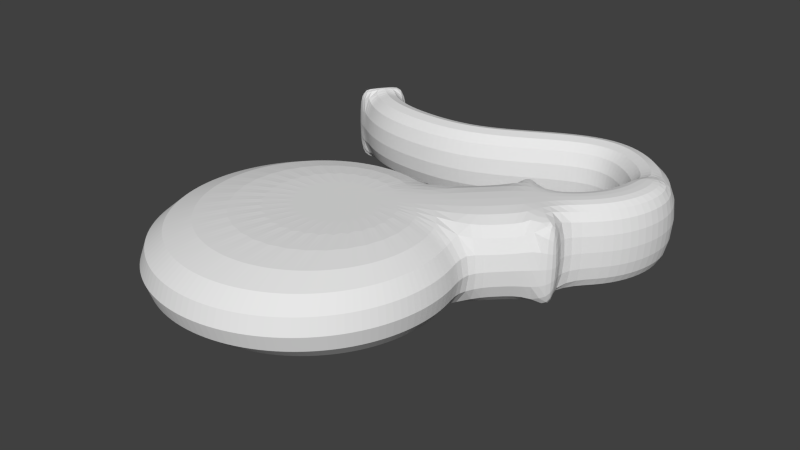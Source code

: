 # Source: bomb_tile.blend  (saved by Blender 2.76.0; exported with 4.5.12 LTS)
import bpy
from mathutils import Matrix  # noqa: F401  (used for matrix-valued properties, if any)

bpy.ops.wm.read_factory_settings(use_empty=True)
scene = bpy.context.scene
scene.name = 'Scene'

# ---- collections
col_collection_1 = bpy.data.collections.new('Collection 1'); scene.collection.children.link(col_collection_1)

# ---- materials (node trees are filled in below, after node groups)
mat_material_001 = bpy.data.materials.new('Material.001')
mat_material_001.alpha_threshold = 0.0
mat_material_001.use_transparent_shadow = False
mat_material_001.roughness = 0.5
mat_material_002 = bpy.data.materials.new('Material.002')
mat_material_002.alpha_threshold = 0.0
mat_material_002.use_transparent_shadow = False
mat_material_002.diffuse_color = (0.05497, 0.05497, 0.05497, 1.0)
mat_material_002.roughness = 0.5

# ---- material node trees

# ---- world
world_world = bpy.data.worlds.new('World'); scene.world = world_world
world_world.color = (0.05088, 0.05088, 0.05088)
world_world.use_sun_shadow = False
world_world.sun_shadow_jitter_overblur = 0.0
world_world.cycles.sampling_method = 'MANUAL'
world_world.cycles.sample_map_resolution = 256

# ---- meshes
me_circle = bpy.data.meshes.new('Circle')
me_circle.from_pydata([(0.143, -0.1483, -1.828e-05), (0.1289, -0.1948, -2.06e-05), (0.106, -0.2376, -2.26e-05), (0.07518, -0.2752, -2.418e-05), (0.03764, -0.306, -2.529e-05), (-0.005196, -0.3289, -2.589e-05), (-0.05167, -0.343, -2.596e-05), (-0.1, -0.3477, -2.548e-05), (-0.1483, -0.343, -2.449e-05), (-0.1948, -0.3289, -2.301e-05), (-0.2377, -0.306, -2.111e-05), (-0.2752, -0.2752, -1.885e-05), (-0.306, -0.2376, -1.634e-05), (-0.3289, -0.1948, -1.365e-05), (-0.343, -0.1483, -1.089e-05), (-0.3478, -0.1, -8.177e-06), (-0.343, -0.05167, -5.61e-06), (-0.3289, -0.005195, -3.286e-06), (-0.306, 0.03764, -1.293e-06), (-0.2752, 0.07518, 2.906e-07), (-0.2376, 0.106, 1.404e-06), (-0.1948, 0.1289, 2.004e-06), (-0.1483, 0.143, 2.068e-06), (-0.1, 0.1477, 1.594e-06), (0.1236, 0.1895, 5.345e-05), (0.1511, 0.2024, 9.798e-06), (0.1909, 0.1226, -0.0001065), (0.1752, 0.226, 9.831e-06), (0.2456, 0.1717, 6.326e-06), (0.1904, 0.2526, 1.019e-05), (0.2739, 0.221, 6.996e-06), (0.1959, 0.2788, 1.081e-05), (0.2855, 0.2771, 8.315e-06), (0.1918, 0.3031, 1.163e-05), (0.2757, 0.3355, 1.029e-05), (0.1761, 0.3274, 1.277e-05), (0.2415, 0.3887, 1.277e-05), (0.144, 0.3511, 1.433e-05), (0.1833, 0.4316, 1.561e-05), (0.1184, 0.3583, 1.524e-05), (0.1248, 0.448, 1.768e-05), (0.0911, 0.3547, 1.588e-05), (0.06816, 0.4405, 1.901e-05), (0.05643, 0.3404, 1.641e-05), (0.0183, 0.42, 1.977e-05), (0.01558, 0.3179, 1.686e-05), (-0.02695, 0.3951, 2.027e-05), (-0.03061, 0.2924, 1.738e-05), (-0.06932, 0.3717, 2.075e-05), (-0.08295, 0.2701, 1.815e-05), (-0.109, 0.3548, 2.133e-05), (-0.1396, 0.2591, 1.937e-05), (-0.1486, 0.3471, 2.219e-05), (-0.1891, 0.2584, 2.07e-05), (-0.1864, 0.3466, 2.32e-05), (-0.2297, 0.2614, 2.19e-05), (-0.2182, 0.3489, 2.414e-05), (-0.2654, 0.2682, 2.307e-05), (-0.243, 0.3536, 2.495e-05), (-0.2968, 0.2787, 2.423e-05), (-0.2625, 0.3602, 2.567e-05), (-0.3243, 0.2928, 2.539e-05), (-0.2794, 0.3688, 2.638e-05), (-0.3129, 0.3939, 2.803e-05), (-0.3485, 0.3092, 2.653e-05), (-0.2957, 0.3799, 2.715e-05), (-0.3706, 0.3273, 2.766e-05), (0.1478, -0.09999, -1.571e-05), (0.143, -0.05166, -1.3e-05), (0.1284, -0.005961, -1.028e-05), (-0.005962, 0.1284, -8.903e-07), (-0.05166, 0.143, 5.998e-07), (0.08922, 0.2239, 2.88e-06), (0.2239, 0.08921, -6.527e-06), (0.05749, 0.1921, 1.624e-06), (0.02576, 0.1603, 3.651e-07), (0.1921, 0.05749, -0.142), (0.1603, 0.02576, -0.142), (-0.3706, 0.3274, -0.142), (-0.3417, 0.3606, -0.142), (0.02576, 0.1603, -0.142), (0.05749, 0.1921, -0.142), (0.2239, 0.08921, -0.142), (0.08922, 0.2239, -0.142), (-0.05166, 0.143, -0.142), (-0.005962, 0.1284, -0.142), (0.1284, -0.005958, -0.142), (0.143, -0.05165, -0.142), (0.1478, -0.09999, -0.142), (-0.3706, 0.3274, -0.142), (-0.2957, 0.3799, -0.142), (-0.3485, 0.3092, -0.142), (-0.3129, 0.3939, -0.142), (-0.2794, 0.3688, -0.142), (-0.3243, 0.2928, -0.142), (-0.2625, 0.3602, -0.142), (-0.2968, 0.2788, -0.142), (-0.243, 0.3536, -0.142), (-0.2654, 0.2682, -0.142), (-0.2182, 0.3489, -0.142), (-0.2297, 0.2614, -0.142), (-0.1864, 0.3466, -0.142), (-0.1891, 0.2584, -0.142), (-0.1486, 0.3471, -0.142), (-0.1396, 0.2591, -0.142), (-0.109, 0.3548, -0.142), (-0.08295, 0.2701, -0.142), (-0.06932, 0.3717, -0.142), (-0.03061, 0.2924, -0.142), (-0.02695, 0.3951, -0.142), (0.01558, 0.3179, -0.142), (0.0183, 0.42, -0.142), (0.05643, 0.3404, -0.142), (0.06816, 0.4405, -0.142), (0.0911, 0.3547, -0.142), (0.1248, 0.448, -0.142), (0.1184, 0.3583, -0.142), (0.1833, 0.4316, -0.142), (0.144, 0.3511, -0.142), (0.2415, 0.3887, -0.142), (0.1761, 0.3274, -0.142), (0.2757, 0.3355, -0.142), (0.1918, 0.3031, -0.142), (0.2855, 0.2771, -0.142), (0.1959, 0.2788, -0.142), (0.2739, 0.221, -0.142), (0.1904, 0.2526, -0.142), (0.2456, 0.1717, -0.142), (0.1752, 0.226, -0.142), (0.1909, 0.1226, -0.1421), (0.1511, 0.2025, -0.142), (0.1236, 0.1895, -0.1419), (-0.1, 0.1477, -0.142), (-0.1483, 0.143, -0.142), (-0.1948, 0.1289, -0.142), (-0.2376, 0.106, -0.142), (-0.2752, 0.07518, -0.142), (-0.306, 0.03764, -0.142), (-0.3289, -0.005192, -0.142), (-0.343, -0.05167, -0.142), (-0.3478, -0.1, -0.142), (-0.343, -0.1483, -0.142), (-0.3289, -0.1948, -0.142), (-0.306, -0.2376, -0.142), (-0.3417, 0.3606, 2.784e-05), (-0.2752, -0.2752, -0.142), (-0.2377, -0.306, -0.142), (-0.1948, -0.3289, -0.142), (-0.3706, 0.3273, 2.766e-05), (-0.1483, -0.343, -0.142), (-0.1, -0.3477, -0.142), (-0.05167, -0.343, -0.142), (0.1603, 0.02576, -9.026e-06), (0.1921, 0.05749, -7.778e-06), (-0.005196, -0.3289, -0.142), (0.03764, -0.306, -0.142), (0.07518, -0.2752, -0.142), (0.106, -0.2376, -0.142), (0.1289, -0.1948, -0.142), (0.143, -0.1483, -0.142), (-0.03674, -0.05004, -1.33e-05), (-0.03836, -0.05537, -1.356e-05), (-0.04099, -0.06029, -1.379e-05), (-0.04452, -0.0646, -1.397e-05), (-0.04884, -0.06814, -1.41e-05), (-0.05376, -0.07077, -1.417e-05), (-0.05909, -0.07239, -1.418e-05), (-0.06464, -0.07294, -1.413e-05), (-0.0702, -0.07239, -1.401e-05), (-0.07553, -0.07077, -1.384e-05), (-0.08045, -0.06814, -1.362e-05), (-0.08476, -0.06461, -1.336e-05), (-0.0883, -0.06029, -1.308e-05), (-0.09093, -0.05538, -1.277e-05), (-0.09255, -0.05004, -1.245e-05), (-0.0931, -0.04449, -1.214e-05), (-0.09255, -0.03894, -1.184e-05), (-0.09093, -0.0336, -1.157e-05), (-0.0883, -0.02868, -1.135e-05), (-0.08476, -0.02437, -1.116e-05), (-0.08045, -0.02083, -1.104e-05), (-0.07553, -0.0182, -1.097e-05), (-0.07019, -0.01658, -1.096e-05), (-0.06464, -0.01604, -1.102e-05), (-0.03619, -0.04449, -1.3e-05), (-0.03674, -0.03894, -1.269e-05), (-0.03841, -0.03369, -1.238e-05), (-0.05384, -0.01825, -1.13e-05), (-0.05909, -0.01658, -1.113e-05), (-0.03674, -0.05003, -0.142), (-0.03836, -0.05537, -0.142), (-0.04099, -0.06029, -0.142), (-0.04452, -0.0646, -0.142), (-0.04884, -0.06814, -0.142), (-0.05376, -0.07077, -0.142), (-0.05909, -0.07239, -0.142), (-0.06464, -0.07294, -0.142), (-0.07019, -0.07239, -0.142), (-0.07553, -0.07077, -0.142), (-0.08045, -0.06814, -0.142), (-0.08476, -0.0646, -0.142), (-0.0883, -0.06029, -0.142), (-0.09093, -0.05537, -0.142), (-0.09255, -0.05004, -0.142), (-0.0931, -0.04449, -0.142), (-0.09255, -0.03894, -0.142), (-0.09093, -0.0336, -0.142), (-0.0883, -0.02868, -0.142), (-0.08476, -0.02437, -0.142), (-0.08045, -0.02083, -0.142), (-0.07553, -0.0182, -0.142), (-0.07019, -0.01658, -0.142), (-0.06464, -0.01603, -0.142), (-0.03619, -0.04448, -0.142), (-0.03674, -0.03893, -0.142), (-0.03841, -0.03369, -0.142), (-0.05384, -0.01825, -0.142), (-0.05909, -0.01658, -0.142), (0.09301, 0.09301, -4.331e-06), (0.06124, 0.06123, -5.584e-06), (0.1572, 0.1561, -2.651e-05), (0.1248, 0.1248, -3.077e-06), (0.1984, 0.1871, 8.062e-06), (0.2245, 0.2235, 8.414e-06), (0.2358, 0.3071, 1.055e-05), (0.238, 0.2649, 9.254e-06), (-0.04613, -0.02597, -1.184e-05), (0.1572, 0.1561, -0.142), (0.238, 0.2649, -0.142), (0.06124, 0.06123, -0.142), (0.2358, 0.3071, -0.142), (0.1984, 0.1871, -0.142), (0.2245, 0.2235, -0.142), (-0.04613, -0.02597, -0.142), (0.1248, 0.1248, -0.142), (0.09301, 0.09301, -0.142)], [], [(79, 91, 78, 89), (229, 233, 216, 85), (82, 76, 129), (138, 206, 205, 139), (137, 207, 206, 138), (46, 109, 107, 48), (21, 134, 135, 20), (158, 190, 189, 159), (88, 213, 214, 87), (28, 127, 125, 30), (139, 205, 204, 140), (83, 131, 81), (132, 212, 211, 133), (151, 195, 194, 154), (228, 126, 124, 230), (145, 200, 199, 146), (106, 104, 103, 105), (101, 102, 100, 99), (134, 210, 209, 135), (9, 147, 149, 8), (231, 232, 125, 127), (47, 108, 110, 45), (159, 189, 213, 88), (194, 195, 196, 197, 198, 199, 200, 201, 202, 203, 204, 205, 206, 207, 208, 209, 210, 211, 212, 217, 216, 233, 215, 214, 213, 189, 190, 191, 192, 193), (79, 90, 91), (6, 151, 154, 5), (100, 98, 97, 99), (141, 203, 202, 142), (90, 79, 92), (84, 217, 212, 132), (117, 118, 116, 115), (154, 194, 193, 155), (142, 202, 201, 143), (96, 94, 93, 95), (146, 199, 198, 147), (234, 76, 77, 235), (232, 228, 123, 125), (122, 121, 230, 124), (97, 98, 96, 95), (140, 204, 203, 141), (149, 197, 196, 150), (156, 192, 191, 157), (115, 116, 114, 113), (64, 91, 94, 61), (63, 92, 79, 144), (2, 157, 158, 1), (109, 110, 108, 107), (93, 94, 91, 90), (144, 79, 89, 66), (85, 216, 217, 84), (150, 196, 195, 151), (133, 211, 210, 134), (135, 209, 208, 136), (120, 118, 117, 119), (5, 154, 155, 4), (143, 201, 200, 145), (147, 198, 197, 149), (111, 112, 110, 109), (234, 227, 129, 76), (235, 77, 86, 229), (227, 231, 127, 129), (157, 191, 190, 158), (87, 214, 215, 86), (121, 122, 120, 119), (114, 112, 111, 113), (33, 122, 124, 31), (19, 136, 137, 18), (104, 102, 101, 103), (155, 193, 192, 156), (107, 108, 106, 105), (31, 124, 126, 29), (136, 208, 207, 137), (32, 123, 121, 34), (24, 131, 83, 72), (37, 118, 120, 35), (35, 120, 122, 33), (25, 130, 131, 24), (53, 102, 104, 51), (38, 117, 115, 40), (7, 150, 151, 6), (218, 219, 69, 152), (72, 74, 24), (73, 26, 153), (221, 153, 26, 220), (221, 218, 152, 153), (220, 26, 28, 222), (222, 28, 30, 223), (225, 224, 31, 29), (35, 36, 38, 37), (144, 66, 148, 64), (65, 63, 144), (62, 65, 64, 61), (58, 60, 59, 57), (54, 56, 55, 53), (59, 60, 62, 61), (144, 64, 65), (55, 56, 58, 57), (49, 50, 52, 51), (46, 48, 47, 45), (41, 42, 44, 43), (44, 46, 45, 43), (48, 50, 49, 47), (51, 52, 54, 53), (38, 40, 39, 37), (40, 42, 41, 39), (34, 36, 35, 33), (33, 31, 224, 34), (223, 30, 32, 225), (7, 6, 166, 167), (16, 15, 175, 176), (11, 10, 170, 171), (23, 22, 182, 183), (5, 4, 164, 165), (8, 7, 167, 168), (14, 13, 173, 174), (12, 11, 171, 172), (1, 0, 160, 161), (20, 19, 179, 180), (4, 3, 163, 164), (70, 71, 188, 187), (68, 69, 186, 185), (15, 14, 174, 175), (219, 70, 187, 226), (22, 21, 181, 182), (67, 68, 185, 184), (21, 20, 180, 181), (18, 17, 177, 178), (6, 5, 165, 166), (0, 67, 184, 160), (2, 1, 161, 162), (3, 2, 162, 163), (9, 8, 168, 169), (10, 9, 169, 170), (71, 23, 183, 188), (13, 12, 172, 173), (19, 18, 178, 179), (17, 16, 176, 177), (165, 164, 163, 162, 161, 160, 184, 185, 186, 226, 187, 188, 183, 182, 181, 180, 179, 178, 177, 176, 175, 174, 173, 172, 171, 170, 169, 168, 167, 166), (148, 78, 91, 64), (36, 119, 117, 38), (54, 101, 99, 56), (26, 129, 127, 28), (67, 88, 87, 68), (14, 141, 142, 13), (50, 105, 103, 52), (17, 138, 139, 16), (40, 115, 113, 42), (29, 126, 128, 27), (15, 140, 141, 14), (11, 145, 146, 10), (71, 84, 132, 23), (41, 114, 116, 39), (39, 116, 118, 37), (73, 82, 129, 26), (23, 132, 133, 22), (66, 89, 78, 148), (56, 99, 97, 58), (57, 98, 100, 55), (43, 112, 114, 41), (60, 95, 93, 62), (52, 103, 101, 54), (10, 146, 147, 9), (42, 113, 111, 44), (153, 76, 82, 73), (75, 80, 85, 70), (3, 156, 157, 2), (45, 110, 112, 43), (27, 128, 130, 25), (59, 96, 98, 57), (65, 90, 92, 63), (58, 97, 95, 60), (13, 142, 143, 12), (69, 86, 77, 152), (12, 143, 145, 11), (55, 100, 102, 53), (4, 155, 156, 3), (51, 104, 106, 49), (152, 77, 76, 153), (1, 158, 159, 0), (48, 107, 105, 50), (34, 121, 119, 36), (72, 83, 81, 74), (8, 149, 150, 7), (30, 125, 123, 32), (61, 94, 96, 59), (74, 81, 80, 75), (49, 106, 108, 47), (0, 159, 88, 67), (18, 137, 138, 17), (68, 87, 86, 69), (44, 111, 109, 46), (62, 93, 90, 65), (16, 139, 140, 15), (20, 135, 136, 19), (22, 133, 134, 21), (70, 85, 84, 71), (69, 219, 226, 186), (27, 223, 225, 29), (32, 34, 224, 225), (25, 222, 223, 27), (24, 220, 222, 25), (74, 75, 218, 221), (74, 221, 220, 24), (75, 70, 219, 218), (131, 130, 231, 227), (80, 235, 229, 85), (81, 131, 227, 234), (128, 126, 228, 232), (81, 234, 235, 80), (130, 128, 232, 231), (123, 228, 230, 121), (86, 215, 233, 229)])
me_circle.materials.append(mat_material_001)
me_circle.materials.append(mat_material_002)
me_circle.use_remesh_preserve_volume = False
me_circle.use_remesh_preserve_attributes = False
me_circle.use_mirror_vertex_groups = False
me_circle.update()

# ---- objects
ob_circle = bpy.data.objects.new('Circle', me_circle)

# ---- transforms, parenting, visibility, modifiers, constraints
ob_circle.location = (0.03916, -0.05483, 0.142)
ob_circle.lineart.crease_threshold = 0.0
_m = ob_circle.modifiers.new('Subsurf', 'SUBSURF')
_m.uv_smooth = 'PRESERVE_CORNERS'
_m.quality = 2
_m.levels = 0
_m.show_only_control_edges = False

# ---- collection membership
col_collection_1.objects.link(ob_circle)

# ---- scene / render settings (as saved in the file)
scene.frame_start = 1; scene.frame_end = 250; scene.frame_set(1)
scene.render.engine = 'BLENDER_EEVEE_NEXT'
scene.render.resolution_percentage = 50
scene.render.dither_intensity = 0.0
scene.cycles.use_denoising = False
scene.cycles.samples = 10
scene.cycles.sampling_pattern = 'TABULATED_SOBOL'
scene.cycles.light_sampling_threshold = 0.0
scene.cycles.use_adaptive_sampling = False
scene.cycles.use_light_tree = False
scene.cycles.blur_glossy = 0.0
scene.cycles.pixel_filter_type = 'GAUSSIAN'
scene.cycles.sample_clamp_indirect = 0.0
scene.view_settings.view_transform = 'Standard'
bpy.context.view_layer.update()

# ---- added for rendering (the .blend has no active camera and no usable light): camera, sun
cam_auto = bpy.data.cameras.new('AutoCamera')
cam_auto.lens = 50.0
cam_auto.sensor_width = 36.0
cam_auto.clip_end = 1000.0
ob_auto_camera = bpy.data.objects.new('AutoCamera', cam_auto)
scene.collection.objects.link(ob_auto_camera)
ob_auto_camera.location = (0.95992, -1.16063, 0.841609)
ob_auto_camera.rotation_euler = (1.09748, -7.21219e-08, 0.694738)
scene.camera = ob_auto_camera
light_auto_sun = bpy.data.lights.new('AutoSun', 'SUN')
light_auto_sun.energy = 3.0
light_auto_sun.angle = 0.0523599
ob_auto_sun = bpy.data.objects.new('AutoSun', light_auto_sun)
scene.collection.objects.link(ob_auto_sun)
ob_auto_sun.rotation_euler = (0.872665, 0.174533, 0.523599)
bpy.context.view_layer.update()
